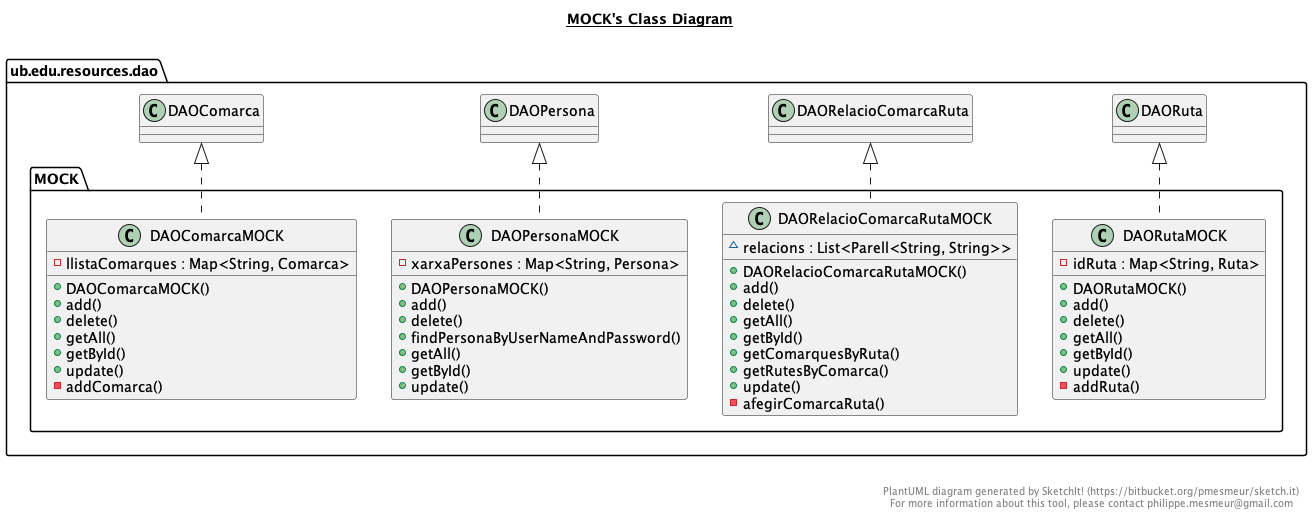

The diagram above was rendered by PlantUML. Its source (embedded in the PNG):
@startuml

title __MOCK's Class Diagram__\n

  namespace ub.edu.resources.dao {
    namespace MOCK {
      class ub.edu.resources.dao.MOCK.DAOComarcaMOCK {
          - llistaComarques : Map<String, Comarca>
          + DAOComarcaMOCK()
          + add()
          + delete()
          + getAll()
          + getById()
          + update()
          - addComarca()
      }
    }
  }
  

  namespace ub.edu.resources.dao {
    namespace MOCK {
      class ub.edu.resources.dao.MOCK.DAOPersonaMOCK {
          - xarxaPersones : Map<String, Persona>
          + DAOPersonaMOCK()
          + add()
          + delete()
          + findPersonaByUserNameAndPassword()
          + getAll()
          + getById()
          + update()
      }
    }
  }
  

  namespace ub.edu.resources.dao {
    namespace MOCK {
      class ub.edu.resources.dao.MOCK.DAORelacioComarcaRutaMOCK {
          ~ relacions : List<Parell<String, String>>
          + DAORelacioComarcaRutaMOCK()
          + add()
          + delete()
          + getAll()
          + getById()
          + getComarquesByRuta()
          + getRutesByComarca()
          + update()
          - afegirComarcaRuta()
      }
    }
  }
  

  namespace ub.edu.resources.dao {
    namespace MOCK {
      class ub.edu.resources.dao.MOCK.DAORutaMOCK {
          - idRuta : Map<String, Ruta>
          + DAORutaMOCK()
          + add()
          + delete()
          + getAll()
          + getById()
          + update()
          - addRuta()
      }
    }
  }
  

  ub.edu.resources.dao.MOCK.DAOComarcaMOCK .up.|> ub.edu.resources.dao.DAOComarca
  ub.edu.resources.dao.MOCK.DAOPersonaMOCK .up.|> ub.edu.resources.dao.DAOPersona
  ub.edu.resources.dao.MOCK.DAORelacioComarcaRutaMOCK .up.|> ub.edu.resources.dao.DAORelacioComarcaRuta
  ub.edu.resources.dao.MOCK.DAORutaMOCK .up.|> ub.edu.resources.dao.DAORuta


right footer


PlantUML diagram generated by SketchIt! (https://bitbucket.org/pmesmeur/sketch.it)
For more information about this tool, please contact philippe.mesmeur@gmail.com
endfooter

@enduml